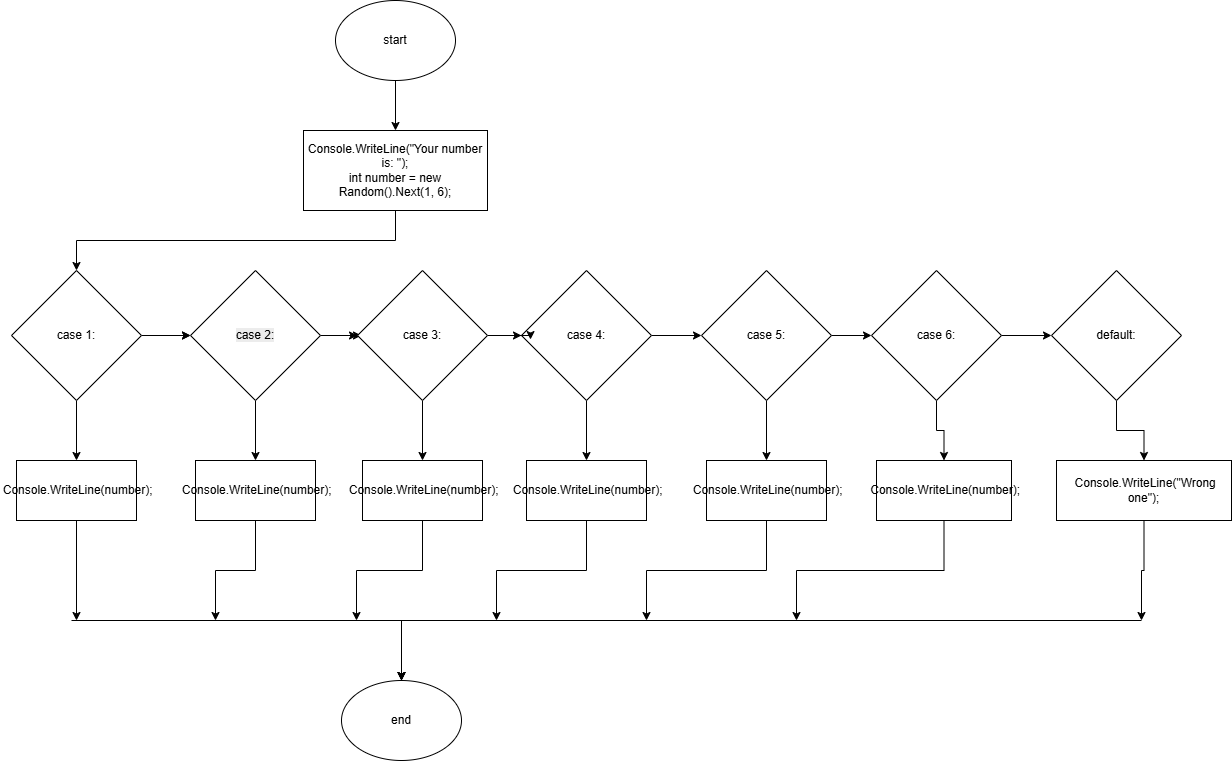

The diagram above was exported from draw.io. Its source (the exported page's mxGraphModel, read from the mxfile embedded in the PNG):
<mxGraphModel dx="2066" dy="1137" grid="1" gridSize="10" guides="1" tooltips="1" connect="1" arrows="1" fold="1" page="1" pageScale="1" pageWidth="827" pageHeight="1169" math="0" shadow="0">
  <root>
    <mxCell id="0" />
    <mxCell id="1" parent="0" />
    <mxCell id="Q4MC7Ht3VNqJ0qCWMJCJ-3" value="" style="edgeStyle=orthogonalEdgeStyle;rounded=0;orthogonalLoop=1;jettySize=auto;html=1;" edge="1" parent="1" source="Q4MC7Ht3VNqJ0qCWMJCJ-1">
      <mxGeometry relative="1" as="geometry">
        <mxPoint x="414" y="200" as="targetPoint" />
      </mxGeometry>
    </mxCell>
    <mxCell id="Q4MC7Ht3VNqJ0qCWMJCJ-1" value="start" style="ellipse;whiteSpace=wrap;html=1;" vertex="1" parent="1">
      <mxGeometry x="354" y="70" width="120" height="80" as="geometry" />
    </mxCell>
    <mxCell id="Q4MC7Ht3VNqJ0qCWMJCJ-31" style="edgeStyle=orthogonalEdgeStyle;rounded=0;orthogonalLoop=1;jettySize=auto;html=1;entryX=0.5;entryY=0;entryDx=0;entryDy=0;" edge="1" parent="1" target="Q4MC7Ht3VNqJ0qCWMJCJ-27">
      <mxGeometry relative="1" as="geometry">
        <mxPoint x="1160" y="690" as="sourcePoint" />
      </mxGeometry>
    </mxCell>
    <mxCell id="Q4MC7Ht3VNqJ0qCWMJCJ-30" style="edgeStyle=orthogonalEdgeStyle;rounded=0;orthogonalLoop=1;jettySize=auto;html=1;exitX=0.5;exitY=1;exitDx=0;exitDy=0;entryX=0.5;entryY=0;entryDx=0;entryDy=0;" edge="1" parent="1" target="Q4MC7Ht3VNqJ0qCWMJCJ-27">
      <mxGeometry relative="1" as="geometry">
        <mxPoint x="524.875" y="690" as="sourcePoint" />
      </mxGeometry>
    </mxCell>
    <mxCell id="Q4MC7Ht3VNqJ0qCWMJCJ-29" style="edgeStyle=orthogonalEdgeStyle;rounded=0;orthogonalLoop=1;jettySize=auto;html=1;exitX=0.5;exitY=1;exitDx=0;exitDy=0;" edge="1" parent="1">
      <mxGeometry relative="1" as="geometry">
        <mxPoint x="420" y="750" as="targetPoint" />
        <mxPoint x="345.75" y="690" as="sourcePoint" />
      </mxGeometry>
    </mxCell>
    <mxCell id="Q4MC7Ht3VNqJ0qCWMJCJ-28" style="edgeStyle=orthogonalEdgeStyle;rounded=0;orthogonalLoop=1;jettySize=auto;html=1;" edge="1" parent="1" target="Q4MC7Ht3VNqJ0qCWMJCJ-27">
      <mxGeometry relative="1" as="geometry">
        <mxPoint x="90" y="690" as="sourcePoint" />
      </mxGeometry>
    </mxCell>
    <mxCell id="Q4MC7Ht3VNqJ0qCWMJCJ-27" value="end" style="ellipse;whiteSpace=wrap;html=1;" vertex="1" parent="1">
      <mxGeometry x="360" y="750" width="120" height="80" as="geometry" />
    </mxCell>
    <mxCell id="Q4MC7Ht3VNqJ0qCWMJCJ-82" style="edgeStyle=orthogonalEdgeStyle;rounded=0;orthogonalLoop=1;jettySize=auto;html=1;exitX=0.5;exitY=1;exitDx=0;exitDy=0;entryX=0.5;entryY=0;entryDx=0;entryDy=0;" edge="1" parent="1" source="Q4MC7Ht3VNqJ0qCWMJCJ-39" target="Q4MC7Ht3VNqJ0qCWMJCJ-45">
      <mxGeometry relative="1" as="geometry" />
    </mxCell>
    <mxCell id="Q4MC7Ht3VNqJ0qCWMJCJ-39" value="&lt;div&gt;Console.WriteLine(&quot;Your number is: &quot;);&lt;/div&gt;&lt;div&gt;int number = new Random().Next(1, 6);&lt;/div&gt;" style="rounded=0;whiteSpace=wrap;html=1;" vertex="1" parent="1">
      <mxGeometry x="322" y="200" width="184" height="80" as="geometry" />
    </mxCell>
    <mxCell id="Q4MC7Ht3VNqJ0qCWMJCJ-53" value="" style="edgeStyle=orthogonalEdgeStyle;rounded=0;orthogonalLoop=1;jettySize=auto;html=1;" edge="1" parent="1" source="Q4MC7Ht3VNqJ0qCWMJCJ-45" target="Q4MC7Ht3VNqJ0qCWMJCJ-52">
      <mxGeometry relative="1" as="geometry" />
    </mxCell>
    <mxCell id="Q4MC7Ht3VNqJ0qCWMJCJ-83" style="edgeStyle=orthogonalEdgeStyle;rounded=0;orthogonalLoop=1;jettySize=auto;html=1;exitX=1;exitY=0.5;exitDx=0;exitDy=0;entryX=0;entryY=0.5;entryDx=0;entryDy=0;" edge="1" parent="1" target="Q4MC7Ht3VNqJ0qCWMJCJ-46">
      <mxGeometry relative="1" as="geometry">
        <mxPoint x="200" y="405" as="sourcePoint" />
      </mxGeometry>
    </mxCell>
    <mxCell id="Q4MC7Ht3VNqJ0qCWMJCJ-91" value="" style="edgeStyle=orthogonalEdgeStyle;rounded=0;orthogonalLoop=1;jettySize=auto;html=1;" edge="1" parent="1" source="Q4MC7Ht3VNqJ0qCWMJCJ-45" target="Q4MC7Ht3VNqJ0qCWMJCJ-46">
      <mxGeometry relative="1" as="geometry" />
    </mxCell>
    <mxCell id="Q4MC7Ht3VNqJ0qCWMJCJ-45" value="case 1:" style="rhombus;whiteSpace=wrap;html=1;" vertex="1" parent="1">
      <mxGeometry x="30" y="340" width="130" height="130" as="geometry" />
    </mxCell>
    <mxCell id="Q4MC7Ht3VNqJ0qCWMJCJ-61" value="" style="edgeStyle=orthogonalEdgeStyle;rounded=0;orthogonalLoop=1;jettySize=auto;html=1;" edge="1" parent="1" source="Q4MC7Ht3VNqJ0qCWMJCJ-46" target="Q4MC7Ht3VNqJ0qCWMJCJ-54">
      <mxGeometry relative="1" as="geometry" />
    </mxCell>
    <mxCell id="Q4MC7Ht3VNqJ0qCWMJCJ-84" style="edgeStyle=orthogonalEdgeStyle;rounded=0;orthogonalLoop=1;jettySize=auto;html=1;exitX=1;exitY=0.5;exitDx=0;exitDy=0;entryX=0;entryY=0.5;entryDx=0;entryDy=0;" edge="1" parent="1" target="Q4MC7Ht3VNqJ0qCWMJCJ-47">
      <mxGeometry relative="1" as="geometry">
        <mxPoint x="365" y="405" as="sourcePoint" />
      </mxGeometry>
    </mxCell>
    <mxCell id="Q4MC7Ht3VNqJ0qCWMJCJ-90" style="edgeStyle=orthogonalEdgeStyle;rounded=0;orthogonalLoop=1;jettySize=auto;html=1;exitX=1;exitY=0.5;exitDx=0;exitDy=0;" edge="1" parent="1" source="Q4MC7Ht3VNqJ0qCWMJCJ-46">
      <mxGeometry relative="1" as="geometry">
        <mxPoint x="380" y="405" as="targetPoint" />
      </mxGeometry>
    </mxCell>
    <mxCell id="Q4MC7Ht3VNqJ0qCWMJCJ-46" value="&lt;br&gt;&lt;span style=&quot;color: rgb(0, 0, 0); font-family: Helvetica; font-size: 12px; font-style: normal; font-variant-ligatures: normal; font-variant-caps: normal; font-weight: 400; letter-spacing: normal; orphans: 2; text-align: center; text-indent: 0px; text-transform: none; widows: 2; word-spacing: 0px; -webkit-text-stroke-width: 0px; white-space: normal; background-color: rgb(236, 236, 236); text-decoration-thickness: initial; text-decoration-style: initial; text-decoration-color: initial; float: none; display: inline !important;&quot;&gt;case 2:&lt;/span&gt;&lt;div&gt;&lt;br/&gt;&lt;/div&gt;" style="rhombus;whiteSpace=wrap;html=1;" vertex="1" parent="1">
      <mxGeometry x="209" y="340" width="130" height="130" as="geometry" />
    </mxCell>
    <mxCell id="Q4MC7Ht3VNqJ0qCWMJCJ-60" value="" style="edgeStyle=orthogonalEdgeStyle;rounded=0;orthogonalLoop=1;jettySize=auto;html=1;" edge="1" parent="1" source="Q4MC7Ht3VNqJ0qCWMJCJ-47" target="Q4MC7Ht3VNqJ0qCWMJCJ-55">
      <mxGeometry relative="1" as="geometry" />
    </mxCell>
    <mxCell id="Q4MC7Ht3VNqJ0qCWMJCJ-87" style="edgeStyle=orthogonalEdgeStyle;rounded=0;orthogonalLoop=1;jettySize=auto;html=1;exitX=1;exitY=0.5;exitDx=0;exitDy=0;" edge="1" parent="1" source="Q4MC7Ht3VNqJ0qCWMJCJ-47" target="Q4MC7Ht3VNqJ0qCWMJCJ-50">
      <mxGeometry relative="1" as="geometry" />
    </mxCell>
    <mxCell id="Q4MC7Ht3VNqJ0qCWMJCJ-47" value="case 3:" style="rhombus;whiteSpace=wrap;html=1;" vertex="1" parent="1">
      <mxGeometry x="376" y="340" width="130" height="130" as="geometry" />
    </mxCell>
    <mxCell id="Q4MC7Ht3VNqJ0qCWMJCJ-63" value="" style="edgeStyle=orthogonalEdgeStyle;rounded=0;orthogonalLoop=1;jettySize=auto;html=1;" edge="1" parent="1" source="Q4MC7Ht3VNqJ0qCWMJCJ-48" target="Q4MC7Ht3VNqJ0qCWMJCJ-57">
      <mxGeometry relative="1" as="geometry" />
    </mxCell>
    <mxCell id="Q4MC7Ht3VNqJ0qCWMJCJ-89" value="" style="edgeStyle=orthogonalEdgeStyle;rounded=0;orthogonalLoop=1;jettySize=auto;html=1;" edge="1" parent="1" source="Q4MC7Ht3VNqJ0qCWMJCJ-48" target="Q4MC7Ht3VNqJ0qCWMJCJ-49">
      <mxGeometry relative="1" as="geometry" />
    </mxCell>
    <mxCell id="Q4MC7Ht3VNqJ0qCWMJCJ-48" value="case 5:" style="rhombus;whiteSpace=wrap;html=1;" vertex="1" parent="1">
      <mxGeometry x="720" y="340" width="130" height="130" as="geometry" />
    </mxCell>
    <mxCell id="Q4MC7Ht3VNqJ0qCWMJCJ-64" value="" style="edgeStyle=orthogonalEdgeStyle;rounded=0;orthogonalLoop=1;jettySize=auto;html=1;" edge="1" parent="1" source="Q4MC7Ht3VNqJ0qCWMJCJ-49" target="Q4MC7Ht3VNqJ0qCWMJCJ-59">
      <mxGeometry relative="1" as="geometry" />
    </mxCell>
    <mxCell id="Q4MC7Ht3VNqJ0qCWMJCJ-86" value="" style="edgeStyle=orthogonalEdgeStyle;rounded=0;orthogonalLoop=1;jettySize=auto;html=1;" edge="1" parent="1" source="Q4MC7Ht3VNqJ0qCWMJCJ-49" target="Q4MC7Ht3VNqJ0qCWMJCJ-51">
      <mxGeometry relative="1" as="geometry" />
    </mxCell>
    <mxCell id="Q4MC7Ht3VNqJ0qCWMJCJ-49" value="case 6:" style="rhombus;whiteSpace=wrap;html=1;" vertex="1" parent="1">
      <mxGeometry x="890" y="340" width="130" height="130" as="geometry" />
    </mxCell>
    <mxCell id="Q4MC7Ht3VNqJ0qCWMJCJ-62" value="" style="edgeStyle=orthogonalEdgeStyle;rounded=0;orthogonalLoop=1;jettySize=auto;html=1;" edge="1" parent="1" source="Q4MC7Ht3VNqJ0qCWMJCJ-50" target="Q4MC7Ht3VNqJ0qCWMJCJ-56">
      <mxGeometry relative="1" as="geometry" />
    </mxCell>
    <mxCell id="Q4MC7Ht3VNqJ0qCWMJCJ-88" value="" style="edgeStyle=orthogonalEdgeStyle;rounded=0;orthogonalLoop=1;jettySize=auto;html=1;" edge="1" parent="1" source="Q4MC7Ht3VNqJ0qCWMJCJ-50" target="Q4MC7Ht3VNqJ0qCWMJCJ-48">
      <mxGeometry relative="1" as="geometry" />
    </mxCell>
    <mxCell id="Q4MC7Ht3VNqJ0qCWMJCJ-50" value="case 4:" style="rhombus;whiteSpace=wrap;html=1;" vertex="1" parent="1">
      <mxGeometry x="540" y="340" width="130" height="130" as="geometry" />
    </mxCell>
    <mxCell id="Q4MC7Ht3VNqJ0qCWMJCJ-65" value="" style="edgeStyle=orthogonalEdgeStyle;rounded=0;orthogonalLoop=1;jettySize=auto;html=1;" edge="1" parent="1" source="Q4MC7Ht3VNqJ0qCWMJCJ-51" target="Q4MC7Ht3VNqJ0qCWMJCJ-58">
      <mxGeometry relative="1" as="geometry" />
    </mxCell>
    <mxCell id="Q4MC7Ht3VNqJ0qCWMJCJ-51" value="default:" style="rhombus;whiteSpace=wrap;html=1;" vertex="1" parent="1">
      <mxGeometry x="1070" y="340" width="130" height="130" as="geometry" />
    </mxCell>
    <mxCell id="Q4MC7Ht3VNqJ0qCWMJCJ-66" style="edgeStyle=orthogonalEdgeStyle;rounded=0;orthogonalLoop=1;jettySize=auto;html=1;exitX=0.5;exitY=1;exitDx=0;exitDy=0;" edge="1" parent="1" source="Q4MC7Ht3VNqJ0qCWMJCJ-52">
      <mxGeometry relative="1" as="geometry">
        <mxPoint x="95" y="690" as="targetPoint" />
      </mxGeometry>
    </mxCell>
    <mxCell id="Q4MC7Ht3VNqJ0qCWMJCJ-52" value="&amp;nbsp;Console.WriteLine(number);" style="rounded=0;whiteSpace=wrap;html=1;" vertex="1" parent="1">
      <mxGeometry x="35" y="530" width="120" height="60" as="geometry" />
    </mxCell>
    <mxCell id="Q4MC7Ht3VNqJ0qCWMJCJ-67" style="edgeStyle=orthogonalEdgeStyle;rounded=0;orthogonalLoop=1;jettySize=auto;html=1;exitX=0.5;exitY=1;exitDx=0;exitDy=0;" edge="1" parent="1" source="Q4MC7Ht3VNqJ0qCWMJCJ-54">
      <mxGeometry relative="1" as="geometry">
        <mxPoint x="234" y="690" as="targetPoint" />
      </mxGeometry>
    </mxCell>
    <mxCell id="Q4MC7Ht3VNqJ0qCWMJCJ-54" value="&amp;nbsp;Console.WriteLine(number);" style="rounded=0;whiteSpace=wrap;html=1;" vertex="1" parent="1">
      <mxGeometry x="214" y="530" width="120" height="60" as="geometry" />
    </mxCell>
    <mxCell id="Q4MC7Ht3VNqJ0qCWMJCJ-68" style="edgeStyle=orthogonalEdgeStyle;rounded=0;orthogonalLoop=1;jettySize=auto;html=1;exitX=0.5;exitY=1;exitDx=0;exitDy=0;" edge="1" parent="1" source="Q4MC7Ht3VNqJ0qCWMJCJ-55">
      <mxGeometry relative="1" as="geometry">
        <mxPoint x="375" y="690" as="targetPoint" />
      </mxGeometry>
    </mxCell>
    <mxCell id="Q4MC7Ht3VNqJ0qCWMJCJ-55" value="&amp;nbsp;Console.WriteLine(number);" style="rounded=0;whiteSpace=wrap;html=1;" vertex="1" parent="1">
      <mxGeometry x="381" y="530" width="120" height="60" as="geometry" />
    </mxCell>
    <mxCell id="Q4MC7Ht3VNqJ0qCWMJCJ-69" style="edgeStyle=orthogonalEdgeStyle;rounded=0;orthogonalLoop=1;jettySize=auto;html=1;exitX=0.5;exitY=1;exitDx=0;exitDy=0;" edge="1" parent="1" source="Q4MC7Ht3VNqJ0qCWMJCJ-56">
      <mxGeometry relative="1" as="geometry">
        <mxPoint x="515" y="690" as="targetPoint" />
      </mxGeometry>
    </mxCell>
    <mxCell id="Q4MC7Ht3VNqJ0qCWMJCJ-56" value="&amp;nbsp;Console.WriteLine(number);" style="rounded=0;whiteSpace=wrap;html=1;" vertex="1" parent="1">
      <mxGeometry x="545" y="530" width="120" height="60" as="geometry" />
    </mxCell>
    <mxCell id="Q4MC7Ht3VNqJ0qCWMJCJ-70" style="edgeStyle=orthogonalEdgeStyle;rounded=0;orthogonalLoop=1;jettySize=auto;html=1;exitX=0.5;exitY=1;exitDx=0;exitDy=0;" edge="1" parent="1" source="Q4MC7Ht3VNqJ0qCWMJCJ-57">
      <mxGeometry relative="1" as="geometry">
        <mxPoint x="665" y="690" as="targetPoint" />
      </mxGeometry>
    </mxCell>
    <mxCell id="Q4MC7Ht3VNqJ0qCWMJCJ-57" value="&amp;nbsp;Console.WriteLine(number);" style="rounded=0;whiteSpace=wrap;html=1;" vertex="1" parent="1">
      <mxGeometry x="725" y="530" width="120" height="60" as="geometry" />
    </mxCell>
    <mxCell id="Q4MC7Ht3VNqJ0qCWMJCJ-72" style="edgeStyle=orthogonalEdgeStyle;rounded=0;orthogonalLoop=1;jettySize=auto;html=1;" edge="1" parent="1" source="Q4MC7Ht3VNqJ0qCWMJCJ-58">
      <mxGeometry relative="1" as="geometry">
        <mxPoint x="1160" y="690" as="targetPoint" />
      </mxGeometry>
    </mxCell>
    <mxCell id="Q4MC7Ht3VNqJ0qCWMJCJ-58" value="&amp;nbsp;Console.WriteLine(&quot;Wrong one&quot;);" style="rounded=0;whiteSpace=wrap;html=1;" vertex="1" parent="1">
      <mxGeometry x="1075" y="530" width="175" height="60" as="geometry" />
    </mxCell>
    <mxCell id="Q4MC7Ht3VNqJ0qCWMJCJ-71" style="edgeStyle=orthogonalEdgeStyle;rounded=0;orthogonalLoop=1;jettySize=auto;html=1;exitX=0.5;exitY=1;exitDx=0;exitDy=0;" edge="1" parent="1" source="Q4MC7Ht3VNqJ0qCWMJCJ-59">
      <mxGeometry relative="1" as="geometry">
        <mxPoint x="815" y="690" as="targetPoint" />
      </mxGeometry>
    </mxCell>
    <mxCell id="Q4MC7Ht3VNqJ0qCWMJCJ-59" value="&amp;nbsp;Console.WriteLine(number);" style="rounded=0;whiteSpace=wrap;html=1;" vertex="1" parent="1">
      <mxGeometry x="895" y="530" width="135" height="60" as="geometry" />
    </mxCell>
    <mxCell id="Q4MC7Ht3VNqJ0qCWMJCJ-85" style="edgeStyle=orthogonalEdgeStyle;rounded=0;orthogonalLoop=1;jettySize=auto;html=1;exitX=1;exitY=0.5;exitDx=0;exitDy=0;entryX=0.069;entryY=0.531;entryDx=0;entryDy=0;entryPerimeter=0;" edge="1" parent="1" target="Q4MC7Ht3VNqJ0qCWMJCJ-50">
      <mxGeometry relative="1" as="geometry">
        <mxPoint x="530" y="405" as="sourcePoint" />
      </mxGeometry>
    </mxCell>
  </root>
</mxGraphModel>